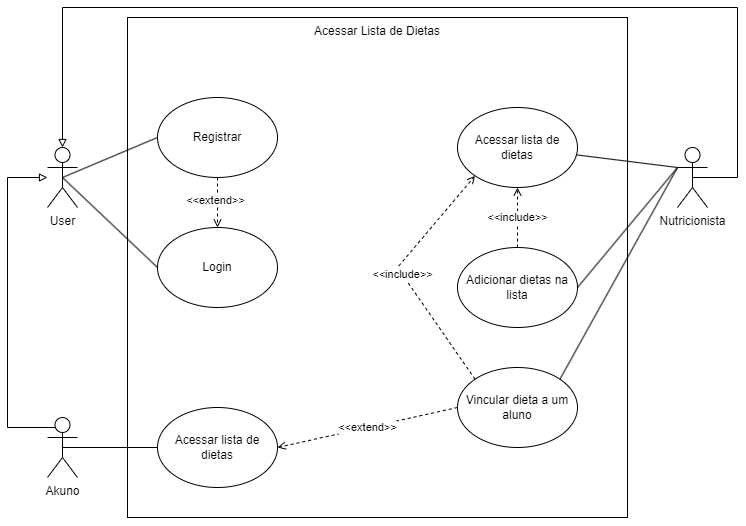

The diagram above was exported from draw.io. Its source (the exported page's mxGraphModel, read from the mxfile embedded in the PNG):
<mxGraphModel dx="833" dy="482" grid="1" gridSize="10" guides="1" tooltips="1" connect="1" arrows="1" fold="1" page="1" pageScale="1" pageWidth="827" pageHeight="1169" math="0" shadow="0">
  <root>
    <mxCell id="0" />
    <mxCell id="1" parent="0" />
    <mxCell id="rVkno1ZG74C9KL2byiRB-1" value="Acessar Lista de Dietas" style="whiteSpace=wrap;html=1;aspect=fixed;verticalAlign=top;" parent="1" vertex="1">
      <mxGeometry x="340" y="220" width="500" height="500" as="geometry" />
    </mxCell>
    <mxCell id="rVkno1ZG74C9KL2byiRB-23" style="rounded=0;orthogonalLoop=1;jettySize=auto;html=1;exitX=0.5;exitY=0.5;exitDx=0;exitDy=0;exitPerimeter=0;entryX=0;entryY=0.5;entryDx=0;entryDy=0;endArrow=none;endFill=0;" parent="1" source="rVkno1ZG74C9KL2byiRB-2" target="rVkno1ZG74C9KL2byiRB-4" edge="1">
      <mxGeometry relative="1" as="geometry" />
    </mxCell>
    <mxCell id="rVkno1ZG74C9KL2byiRB-24" style="rounded=0;orthogonalLoop=1;jettySize=auto;html=1;exitX=0.5;exitY=0.5;exitDx=0;exitDy=0;exitPerimeter=0;entryX=0;entryY=0.5;entryDx=0;entryDy=0;endArrow=none;endFill=0;" parent="1" source="rVkno1ZG74C9KL2byiRB-2" target="rVkno1ZG74C9KL2byiRB-5" edge="1">
      <mxGeometry relative="1" as="geometry" />
    </mxCell>
    <mxCell id="rVkno1ZG74C9KL2byiRB-2" value="User" style="shape=umlActor;verticalLabelPosition=bottom;verticalAlign=top;html=1;outlineConnect=0;" parent="1" vertex="1">
      <mxGeometry x="260" y="350" width="30" height="60" as="geometry" />
    </mxCell>
    <mxCell id="rVkno1ZG74C9KL2byiRB-19" style="edgeStyle=orthogonalEdgeStyle;rounded=0;orthogonalLoop=1;jettySize=auto;html=1;exitX=0.5;exitY=0;exitDx=0;exitDy=0;exitPerimeter=0;endArrow=block;endFill=0;" parent="1" source="rVkno1ZG74C9KL2byiRB-3" target="rVkno1ZG74C9KL2byiRB-2" edge="1">
      <mxGeometry relative="1" as="geometry">
        <Array as="points">
          <mxPoint x="275" y="630" />
          <mxPoint x="220" y="630" />
          <mxPoint x="220" y="380" />
        </Array>
      </mxGeometry>
    </mxCell>
    <mxCell id="rVkno1ZG74C9KL2byiRB-25" style="edgeStyle=orthogonalEdgeStyle;rounded=0;orthogonalLoop=1;jettySize=auto;html=1;exitX=0.5;exitY=0.5;exitDx=0;exitDy=0;exitPerimeter=0;endArrow=none;endFill=0;" parent="1" source="rVkno1ZG74C9KL2byiRB-3" target="rVkno1ZG74C9KL2byiRB-6" edge="1">
      <mxGeometry relative="1" as="geometry" />
    </mxCell>
    <mxCell id="rVkno1ZG74C9KL2byiRB-3" value="Akuno" style="shape=umlActor;verticalLabelPosition=bottom;verticalAlign=top;html=1;outlineConnect=0;" parent="1" vertex="1">
      <mxGeometry x="260" y="620" width="30" height="60" as="geometry" />
    </mxCell>
    <mxCell id="rVkno1ZG74C9KL2byiRB-10" style="edgeStyle=orthogonalEdgeStyle;rounded=0;orthogonalLoop=1;jettySize=auto;html=1;exitX=0.5;exitY=1;exitDx=0;exitDy=0;endArrow=open;endFill=0;dashed=1;" parent="1" source="rVkno1ZG74C9KL2byiRB-4" target="rVkno1ZG74C9KL2byiRB-5" edge="1">
      <mxGeometry relative="1" as="geometry" />
    </mxCell>
    <mxCell id="rVkno1ZG74C9KL2byiRB-14" value="&amp;lt;&amp;lt;extend&amp;gt;&amp;gt;" style="edgeLabel;html=1;align=center;verticalAlign=middle;resizable=0;points=[];" parent="rVkno1ZG74C9KL2byiRB-10" connectable="0" vertex="1">
      <mxGeometry x="-0.1365" y="-3" relative="1" as="geometry">
        <mxPoint as="offset" />
      </mxGeometry>
    </mxCell>
    <mxCell id="rVkno1ZG74C9KL2byiRB-4" value="Registrar" style="ellipse;whiteSpace=wrap;html=1;" parent="1" vertex="1">
      <mxGeometry x="370" y="300" width="120" height="80" as="geometry" />
    </mxCell>
    <mxCell id="rVkno1ZG74C9KL2byiRB-5" value="Login" style="ellipse;whiteSpace=wrap;html=1;" parent="1" vertex="1">
      <mxGeometry x="370" y="430" width="120" height="80" as="geometry" />
    </mxCell>
    <mxCell id="rVkno1ZG74C9KL2byiRB-6" value="Acessar lista de dietas" style="ellipse;whiteSpace=wrap;html=1;" parent="1" vertex="1">
      <mxGeometry x="370" y="610" width="120" height="80" as="geometry" />
    </mxCell>
    <mxCell id="rVkno1ZG74C9KL2byiRB-7" value="Acessar lista de dietas" style="ellipse;whiteSpace=wrap;html=1;" parent="1" vertex="1">
      <mxGeometry x="670" y="310" width="120" height="80" as="geometry" />
    </mxCell>
    <mxCell id="rVkno1ZG74C9KL2byiRB-13" value="&amp;lt;&amp;lt;include&amp;gt;&amp;gt;" style="edgeStyle=orthogonalEdgeStyle;rounded=0;orthogonalLoop=1;jettySize=auto;html=1;exitX=0.5;exitY=0;exitDx=0;exitDy=0;endArrow=open;endFill=0;dashed=1;" parent="1" source="rVkno1ZG74C9KL2byiRB-8" target="rVkno1ZG74C9KL2byiRB-7" edge="1">
      <mxGeometry relative="1" as="geometry" />
    </mxCell>
    <mxCell id="rVkno1ZG74C9KL2byiRB-8" value="Adicionar dietas na lista" style="ellipse;whiteSpace=wrap;html=1;" parent="1" vertex="1">
      <mxGeometry x="670" y="450" width="120" height="80" as="geometry" />
    </mxCell>
    <mxCell id="rVkno1ZG74C9KL2byiRB-11" value="&amp;lt;&amp;lt;extend&amp;gt;&amp;gt;" style="rounded=0;orthogonalLoop=1;jettySize=auto;html=1;exitX=0;exitY=0.5;exitDx=0;exitDy=0;entryX=1;entryY=0.5;entryDx=0;entryDy=0;endArrow=open;endFill=0;dashed=1;" parent="1" source="rVkno1ZG74C9KL2byiRB-9" target="rVkno1ZG74C9KL2byiRB-6" edge="1">
      <mxGeometry relative="1" as="geometry" />
    </mxCell>
    <mxCell id="rVkno1ZG74C9KL2byiRB-12" value="&amp;lt;&amp;lt;include&amp;gt;&amp;gt;" style="rounded=0;orthogonalLoop=1;jettySize=auto;html=1;exitX=0;exitY=0;exitDx=0;exitDy=0;entryX=0;entryY=1;entryDx=0;entryDy=0;endArrow=open;endFill=0;dashed=1;" parent="1" source="rVkno1ZG74C9KL2byiRB-9" target="rVkno1ZG74C9KL2byiRB-7" edge="1">
      <mxGeometry relative="1" as="geometry">
        <Array as="points">
          <mxPoint x="610" y="470" />
        </Array>
      </mxGeometry>
    </mxCell>
    <mxCell id="rVkno1ZG74C9KL2byiRB-9" value="Vincular dieta a um aluno" style="ellipse;whiteSpace=wrap;html=1;" parent="1" vertex="1">
      <mxGeometry x="670" y="570" width="120" height="80" as="geometry" />
    </mxCell>
    <mxCell id="rVkno1ZG74C9KL2byiRB-20" style="rounded=0;orthogonalLoop=1;jettySize=auto;html=1;exitX=0;exitY=0.3333333333333333;exitDx=0;exitDy=0;exitPerimeter=0;endArrow=none;endFill=0;" parent="1" source="rVkno1ZG74C9KL2byiRB-15" target="rVkno1ZG74C9KL2byiRB-7" edge="1">
      <mxGeometry relative="1" as="geometry" />
    </mxCell>
    <mxCell id="rVkno1ZG74C9KL2byiRB-21" style="rounded=0;orthogonalLoop=1;jettySize=auto;html=1;exitX=0;exitY=0.3333333333333333;exitDx=0;exitDy=0;exitPerimeter=0;entryX=1;entryY=0.5;entryDx=0;entryDy=0;endArrow=none;endFill=0;" parent="1" source="rVkno1ZG74C9KL2byiRB-15" target="rVkno1ZG74C9KL2byiRB-8" edge="1">
      <mxGeometry relative="1" as="geometry" />
    </mxCell>
    <mxCell id="rVkno1ZG74C9KL2byiRB-22" style="rounded=0;orthogonalLoop=1;jettySize=auto;html=1;exitX=0;exitY=0.3333333333333333;exitDx=0;exitDy=0;exitPerimeter=0;entryX=1;entryY=0;entryDx=0;entryDy=0;endArrow=none;endFill=0;" parent="1" source="rVkno1ZG74C9KL2byiRB-15" target="rVkno1ZG74C9KL2byiRB-9" edge="1">
      <mxGeometry relative="1" as="geometry" />
    </mxCell>
    <mxCell id="rVkno1ZG74C9KL2byiRB-15" value="Nutricionista" style="shape=umlActor;verticalLabelPosition=bottom;verticalAlign=top;html=1;outlineConnect=0;" parent="1" vertex="1">
      <mxGeometry x="890" y="350" width="30" height="60" as="geometry" />
    </mxCell>
    <mxCell id="rVkno1ZG74C9KL2byiRB-18" style="edgeStyle=orthogonalEdgeStyle;rounded=0;orthogonalLoop=1;jettySize=auto;html=1;exitX=0.5;exitY=0.5;exitDx=0;exitDy=0;exitPerimeter=0;entryX=0.5;entryY=0;entryDx=0;entryDy=0;entryPerimeter=0;endArrow=block;endFill=0;" parent="1" source="rVkno1ZG74C9KL2byiRB-15" target="rVkno1ZG74C9KL2byiRB-2" edge="1">
      <mxGeometry relative="1" as="geometry">
        <Array as="points">
          <mxPoint x="950" y="380" />
          <mxPoint x="950" y="210" />
          <mxPoint x="275" y="210" />
        </Array>
      </mxGeometry>
    </mxCell>
    <mxCell id="rVkno1ZG74C9KL2byiRB-26" style="edgeStyle=orthogonalEdgeStyle;rounded=0;orthogonalLoop=1;jettySize=auto;html=1;exitX=0.5;exitY=1;exitDx=0;exitDy=0;" parent="1" source="rVkno1ZG74C9KL2byiRB-1" target="rVkno1ZG74C9KL2byiRB-1" edge="1">
      <mxGeometry relative="1" as="geometry" />
    </mxCell>
  </root>
</mxGraphModel>